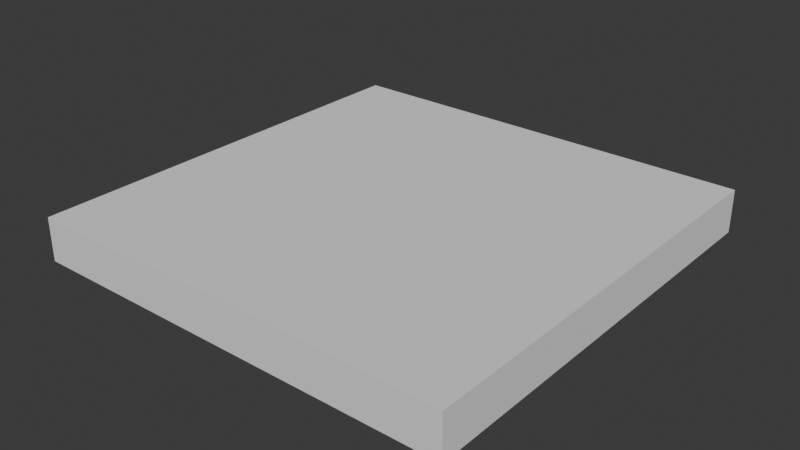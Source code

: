 # Source: FI-003_Floor.blend  (saved by Blender 4.2.67; exported with 4.5.12 LTS)
import bpy
from mathutils import Matrix  # noqa: F401  (used for matrix-valued properties, if any)

bpy.ops.wm.read_factory_settings(use_empty=True)
scene = bpy.context.scene
scene.name = 'Scene'

# ---- collections
col_collection = bpy.data.collections.new('Collection'); scene.collection.children.link(col_collection)
col_export = bpy.data.collections.new('Export'); scene.collection.children.link(col_export)

# ---- world
world_world = bpy.data.worlds.new('World'); scene.world = world_world
world_world.use_nodes = True; world_world.node_tree.nodes.clear()
_N = world_world.node_tree.nodes; _L = world_world.node_tree.links
n0 = _N.new('ShaderNodeOutputWorld'); n0.name = 'World Output'; n0.location = (300, 300)
n1 = _N.new('ShaderNodeBackground'); n1.name = 'Background'; n1.location = (10, 300)
n1.inputs[0].default_value = (0.05088, 0.05088, 0.05088, 1.0)
_L.new(n1.outputs[0], n0.inputs[0])
n0.is_active_output = True
world_world.color = (0.05088, 0.05088, 0.05088)
world_world.sun_shadow_jitter_overblur = 0.0

# ---- meshes
me_cube_001 = bpy.data.meshes.new('Cube.001')
me_cube_001.from_pydata([(-2.0, 0.0, -2.0), (-2.0, 0.0, 0.0), (-2.0, 2.0, -2.0), (-2.0, 2.0, 0.0), (0.0, 0.0, -2.0), (0.0, 0.0, 0.0), (0.0, 2.0, -2.0), (0.0, 2.0, 0.0)], [], [(0, 1, 3, 2), (2, 3, 7, 6), (6, 7, 5, 4), (4, 5, 1, 0), (2, 6, 4, 0), (7, 3, 1, 5)])
_uv = me_cube_001.uv_layers.new(name='UVMap')
_uv.uv.foreach_set('vector', [0.375, 0.0, 0.625, 0.0, 0.625, 0.25, 0.375, 0.25, 0.375, 0.25, 0.625, 0.25, 0.625, 0.5, 0.375, 0.5, 0.375, 0.5, 0.625, 0.5, 0.625, 0.75, 0.375, 0.75, 0.375, 0.75, 0.625, 0.75, 0.625, 1.0, 0.375, 1.0, 0.125, 0.5, 0.375, 0.5, 0.375, 0.75, 0.125, 0.75, 0.625, 0.5, 0.875, 0.5, 0.875, 0.75, 0.625, 0.75])
me_cube_001.update()

# ---- objects
ob_fi_003_floor = bpy.data.objects.new('FI-003-Floor', me_cube_001)

# ---- transforms, parenting, visibility, modifiers, constraints
ob_fi_003_floor.location = (0.0, 0.0, 0.0)
ob_fi_003_floor.scale = (1.0, 1.0, 0.1)

# ---- collection membership
col_export.objects.link(ob_fi_003_floor)

# ---- scene / render settings (as saved in the file)
scene.frame_start = 1; scene.frame_end = 250; scene.frame_set(1)
scene.render.engine = 'BLENDER_EEVEE_NEXT'
bpy.context.view_layer.update()

# ---- added for rendering (the .blend has no active camera and no usable light): camera, sun
cam_auto = bpy.data.cameras.new('AutoCamera')
cam_auto.lens = 50.0
cam_auto.sensor_width = 36.0
cam_auto.clip_end = 1000.0
ob_auto_camera = bpy.data.objects.new('AutoCamera', cam_auto)
scene.collection.objects.link(ob_auto_camera)
ob_auto_camera.location = (1.62346, -2.14816, 1.99877)
ob_auto_camera.rotation_euler = (1.09748, -7.21219e-08, 0.694738)
scene.camera = ob_auto_camera
light_auto_sun = bpy.data.lights.new('AutoSun', 'SUN')
light_auto_sun.energy = 3.0
light_auto_sun.angle = 0.0523599
ob_auto_sun = bpy.data.objects.new('AutoSun', light_auto_sun)
scene.collection.objects.link(ob_auto_sun)
ob_auto_sun.rotation_euler = (0.872665, 0.174533, 0.523599)
bpy.context.view_layer.update()
